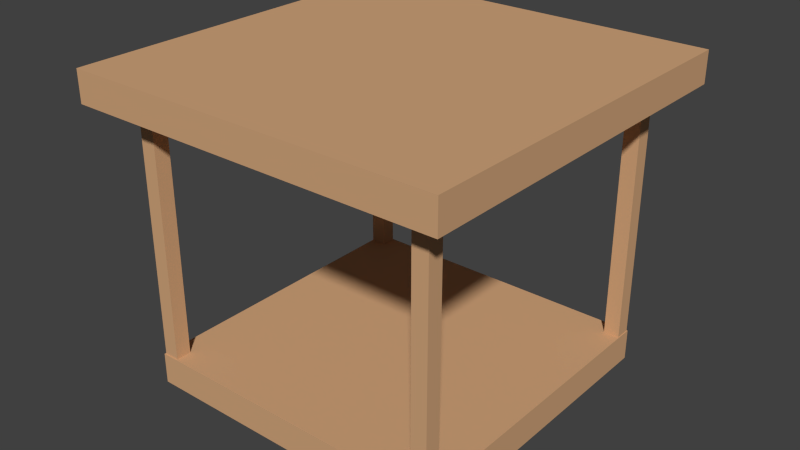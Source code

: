 # Source: Sawmill.blend  (saved by Blender 2.69.0; exported with 4.5.12 LTS)
import bpy
from mathutils import Matrix  # noqa: F401  (used for matrix-valued properties, if any)

bpy.ops.wm.read_factory_settings(use_empty=True)
scene = bpy.context.scene
scene.name = 'Scene'

# ---- collections
col_collection_1 = bpy.data.collections.new('Collection 1'); scene.collection.children.link(col_collection_1)

# ---- materials (node trees are filled in below, after node groups)
mat_sawmill = bpy.data.materials.new('Sawmill')
mat_sawmill.alpha_threshold = 0.0
mat_sawmill.use_transparent_shadow = False
mat_sawmill.diffuse_color = (0.65, 0.3829, 0.2039, 1.0)
mat_sawmill.roughness = 0.5
mat_sawmill.line_color = (0.0, 0.0, 0.0, 1.0)

# ---- material node trees

# ---- world
world_world = bpy.data.worlds.new('World'); scene.world = world_world
world_world.color = (0.05088, 0.05088, 0.05088)
world_world.use_sun_shadow = False
world_world.sun_shadow_jitter_overblur = 0.0
world_world.cycles.sampling_method = 'MANUAL'
world_world.cycles.sample_map_resolution = 256

# ---- meshes
me_cube_003 = bpy.data.meshes.new('Cube.003')
me_cube_003.from_pydata([(0.6, 0.9, -0.6), (0.6, 0.9, 0.6), (-0.6, 0.9, 0.6), (-0.6, 0.9, -0.6), (0.6, 1.0, -0.6), (0.6, 1.0, 0.6), (-0.6, 1.0, 0.6), (-0.6, 1.0, -0.6), (0.4974, -3.713e-08, 0.4471), (0.4974, -8.557e-09, 0.4971), (0.4474, -8.557e-09, 0.4971), (0.4474, -3.713e-08, 0.4471), (0.4974, 0.9589, 0.4471), (0.4974, 0.9589, 0.4971), (0.4474, 0.9589, 0.4971), (0.4474, 0.9589, 0.4471), (0.4974, 3.418e-08, -0.4975), (0.4974, 6.276e-08, -0.4475), (0.4474, 6.276e-08, -0.4475), (0.4474, 3.418e-08, -0.4975), (0.4974, 0.9589, -0.4975), (0.4974, 0.9589, -0.4475), (0.4474, 0.9589, -0.4475), (0.4474, 0.9589, -0.4975), (-0.4475, 3.418e-08, -0.4975), (-0.4475, 6.276e-08, -0.4475), (-0.4975, 6.276e-08, -0.4475), (-0.4975, 3.418e-08, -0.4975), (-0.4475, 0.9589, -0.4975), (-0.4475, 0.9589, -0.4475), (-0.4975, 0.9589, -0.4475), (-0.4975, 0.9589, -0.4975), (-0.4467, -3.703e-08, 0.4458), (-0.4467, -8.458e-09, 0.4958), (-0.4967, -8.458e-09, 0.4958), (-0.4967, -3.703e-08, 0.4458), (-0.4467, 0.9589, 0.4458), (-0.4467, 0.9589, 0.4958), (-0.4967, 0.9589, 0.4958), (-0.4967, 0.9589, 0.4458), (0.5, -1.49e-09, -0.5), (0.5, 1.49e-09, 0.5), (-0.5, 1.49e-09, 0.5), (-0.5, -1.49e-09, -0.5), (0.5, 0.1, -0.5), (0.5, 0.1, 0.5), (-0.5, 0.1, 0.5), (-0.5, 0.1, -0.5)], [], [(0, 1, 2, 3), (4, 7, 6, 5), (0, 4, 5, 1), (1, 5, 6, 2), (2, 6, 7, 3), (4, 0, 3, 7), (8, 9, 10, 11), (12, 15, 14, 13), (8, 12, 13, 9), (9, 13, 14, 10), (10, 14, 15, 11), (12, 8, 11, 15), (16, 17, 18, 19), (20, 23, 22, 21), (16, 20, 21, 17), (17, 21, 22, 18), (18, 22, 23, 19), (20, 16, 19, 23), (24, 25, 26, 27), (28, 31, 30, 29), (24, 28, 29, 25), (25, 29, 30, 26), (26, 30, 31, 27), (28, 24, 27, 31), (32, 33, 34, 35), (36, 39, 38, 37), (32, 36, 37, 33), (33, 37, 38, 34), (34, 38, 39, 35), (36, 32, 35, 39), (40, 41, 42, 43), (44, 47, 46, 45), (40, 44, 45, 41), (41, 45, 46, 42), (42, 46, 47, 43), (44, 40, 43, 47)])
me_cube_003.materials.append(mat_sawmill)
me_cube_003.use_remesh_preserve_volume = False
me_cube_003.use_remesh_preserve_attributes = False
me_cube_003.use_mirror_vertex_groups = False
me_cube_003.update()

# ---- objects
ob_cube_003 = bpy.data.objects.new('Cube.003', me_cube_003)

# ---- transforms, parenting, visibility, modifiers, constraints
ob_cube_003.location = (2.98e-08, -8.941e-08, 1.49e-09)
ob_cube_003.rotation_euler = (1.571, 0.0, 0.0)
ob_cube_003.lock_rotations_4d = False
ob_cube_003.empty_display_type = 'ARROWS'
ob_cube_003.lineart.crease_threshold = 0.0

# ---- collection membership
col_collection_1.objects.link(ob_cube_003)

# ---- scene / render settings (as saved in the file)
scene.frame_start = 1; scene.frame_end = 250; scene.frame_set(1)
scene.render.engine = 'BLENDER_EEVEE_NEXT'
scene.render.image_settings.compression = 90
scene.render.resolution_percentage = 50
scene.render.dither_intensity = 0.0
scene.cycles.use_denoising = False
scene.cycles.samples = 10
scene.cycles.sampling_pattern = 'TABULATED_SOBOL'
scene.cycles.light_sampling_threshold = 0.0
scene.cycles.use_adaptive_sampling = False
scene.cycles.use_light_tree = False
scene.cycles.blur_glossy = 0.0
scene.cycles.volume_bounces = 1
scene.cycles.pixel_filter_type = 'GAUSSIAN'
scene.cycles.sample_clamp_indirect = 0.0
scene.view_settings.view_transform = 'Standard'
bpy.context.view_layer.update()

# ---- added for rendering (the .blend has no active camera and no usable light): camera, sun
cam_auto = bpy.data.cameras.new('AutoCamera')
cam_auto.lens = 50.0
cam_auto.sensor_width = 36.0
cam_auto.clip_end = 1000.0
ob_auto_camera = bpy.data.objects.new('AutoCamera', cam_auto)
scene.collection.objects.link(ob_auto_camera)
ob_auto_camera.location = (1.82248, -2.18698, 1.95799)
ob_auto_camera.rotation_euler = (1.09748, -7.21219e-08, 0.694738)
scene.camera = ob_auto_camera
light_auto_sun = bpy.data.lights.new('AutoSun', 'SUN')
light_auto_sun.energy = 3.0
light_auto_sun.angle = 0.0523599
ob_auto_sun = bpy.data.objects.new('AutoSun', light_auto_sun)
scene.collection.objects.link(ob_auto_sun)
ob_auto_sun.rotation_euler = (0.872665, 0.174533, 0.523599)
bpy.context.view_layer.update()

